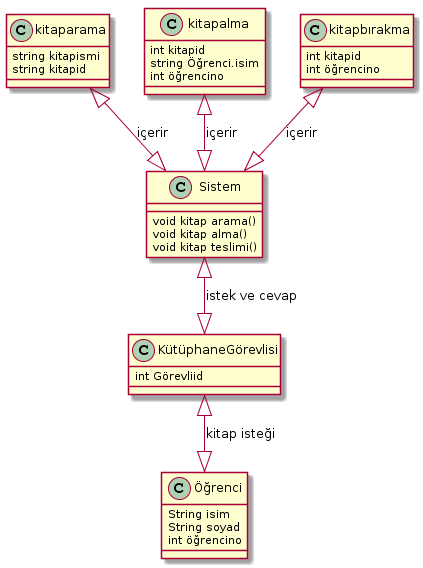

The diagram above was rendered by PlantUML. Its source (embedded in the PNG):
@startuml
class Öğrenci {
    String isim
    String soyad
    int öğrencino
}

class Sistem{
    void kitap arama()
    void kitap alma()
    void kitap teslimi()
}

class kitaparama{
    string kitapismi
    string kitapid
}
class kitapalma{
    int kitapid
    string Öğrenci.isim
    int öğrencino
}

class kitapbırakma{
    int kitapid
    int öğrencino
}
kitapalma<|--|> Sistem :içerir
kitaparama<|--|> Sistem :içerir
kitapbırakma<|--|> Sistem :içerir
Sistem<|--|> KütüphaneGörevlisi :istek ve cevap

class KütüphaneGörevlisi
{
int Görevliid
}

KütüphaneGörevlisi<|--|> Öğrenci :kitap isteği
@enduml